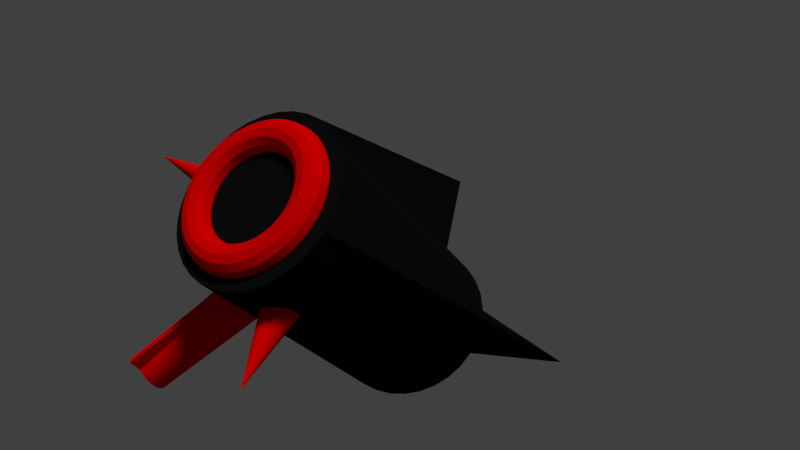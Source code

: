 # Source: TowerA.blend  (saved by Blender 2.74.0; exported with 4.5.12 LTS)
import bpy
from mathutils import Matrix  # noqa: F401  (used for matrix-valued properties, if any)

bpy.ops.wm.read_factory_settings(use_empty=True)
scene = bpy.context.scene
scene.name = 'Scene'

# ---- collections
col_collection_1 = bpy.data.collections.new('Collection 1'); scene.collection.children.link(col_collection_1)

# ---- materials (node trees are filled in below, after node groups)
mat_black = bpy.data.materials.new('black')
mat_black.alpha_threshold = 0.0
mat_black.use_transparent_shadow = False
mat_black.diffuse_color = (0.005605, 0.005605, 0.005605, 1.0)
mat_black.roughness = 0.5
mat_red1 = bpy.data.materials.new('red1')
mat_red1.alpha_threshold = 0.0
mat_red1.use_transparent_shadow = False
mat_red1.diffuse_color = (0.8, 0.0, 0.0, 1.0)
mat_red1.roughness = 0.5

# ---- material node trees

# ---- world
world_world = bpy.data.worlds.new('World'); scene.world = world_world
world_world.color = (0.05088, 0.05088, 0.05088)
world_world.use_sun_shadow = False
world_world.sun_shadow_jitter_overblur = 0.0
world_world.cycles.sampling_method = 'MANUAL'
world_world.cycles.sample_map_resolution = 256

# ---- cameras
cam_camera = bpy.data.cameras.new('Camera')
cam_camera.clip_end = 100.0
cam_camera.lens = 30.0
cam_camera.sensor_width = 32.0
cam_camera.sensor_height = 18.0
cam_camera.ortho_scale = 7.314
cam_camera.shift_x = 0.26
cam_camera.shift_y = 0.04
cam_camera.dof.focus_distance = 0.0
cam_camera.dof.aperture_fstop = 128.0

# ---- lights
light_lamp = bpy.data.lights.new('Lamp', 'SUN')
light_lamp.transmission_factor = 0.0
light_lamp.cutoff_distance = 30.0
light_lamp.angle = 0.1993
light_lamp.energy = 2.01
light_lamp.shadow_buffer_clip_start = 1.001
light_lamp.shadow_soft_size = 0.1
light_lamp.shadow_cascade_max_distance = 1000.0
light_lamp.cycles.use_multiple_importance_sampling = False

# ---- meshes
me_cylinder_002 = bpy.data.meshes.new('Cylinder.002')
me_cylinder_002.from_pydata([(-0.7191, -0.3455, 1.987), (-0.7002, -0.3779, 1.97), (-0.6867, -0.4092, 1.946), (-0.6789, -0.4381, 1.918), (-0.6774, -0.4637, 1.885), (-0.682, -0.4848, 1.85), (-0.6927, -0.5007, 1.814), (-0.709, -0.5108, 1.777), (-0.7303, -0.5147, 1.742), (-1.774, -0.5742, 2.158), (-0.7558, -0.5122, 1.71), (-0.7844, -0.5035, 1.681), (-0.8152, -0.4888, 1.658), (-0.8469, -0.4687, 1.64), (-0.8783, -0.4441, 1.63), (-0.9082, -0.4158, 1.626), (-0.9354, -0.3849, 1.63), (-0.9589, -0.3527, 1.641), (-0.9778, -0.3203, 1.658), (-0.9914, -0.2891, 1.681), (-0.9991, -0.2601, 1.71), (-1.001, -0.2346, 1.742), (-0.996, -0.2134, 1.777), (-0.9853, -0.1975, 1.814), (-0.969, -0.1874, 1.85), (-0.9477, -0.1835, 1.886), (-0.9222, -0.186, 1.918), (-0.8936, -0.1947, 1.946), (-0.8628, -0.2094, 1.97), (-0.8311, -0.2295, 1.987), (-0.7997, -0.2541, 1.998), (-0.7699, -0.2824, 2.001), (-0.7426, -0.3133, 1.998), (0.8654, 0.006895, 2.467), (0.8422, 0.006895, 2.554), (0.7788, 0.006895, 2.617), (0.6921, 0.006895, 2.64), (0.6054, 0.006895, 2.617), (0.542, 0.006895, 2.554), (0.5187, 0.006895, 2.467), (0.542, 0.006895, 2.38), (0.6054, 0.006895, 2.317), (0.6921, 0.006895, 2.294), (0.7788, 0.006895, 2.317), (0.8422, 0.006895, 2.38), (0.858, 0.12, 2.467), (0.835, 0.117, 2.554), (0.7721, 0.1087, 2.617), (0.6862, 0.09741, 2.64), (0.6002, 0.08609, 2.617), (0.5373, 0.07781, 2.554), (0.5143, 0.07478, 2.467), (0.5373, 0.07781, 2.38), (0.6002, 0.08609, 2.317), (0.6862, 0.09741, 2.294), (0.7721, 0.1087, 2.317), (0.835, 0.117, 2.38), (0.8359, 0.2312, 2.467), (0.8135, 0.2252, 2.554), (0.7522, 0.2088, 2.617), (0.6685, 0.1864, 2.64), (0.5847, 0.1639, 2.617), (0.5234, 0.1475, 2.554), (0.501, 0.1415, 2.467), (0.5234, 0.1475, 2.38), (0.5847, 0.1639, 2.317), (0.6685, 0.1864, 2.294), (0.7522, 0.2088, 2.317), (0.8135, 0.2252, 2.38), (0.7995, 0.3386, 2.467), (0.778, 0.3297, 2.554), (0.7194, 0.3054, 2.617), (0.6393, 0.2723, 2.64), (0.5592, 0.2391, 2.617), (0.5006, 0.2148, 2.554), (0.4791, 0.2059, 2.467), (0.5006, 0.2148, 2.38), (0.5592, 0.2391, 2.317), (0.6393, 0.2723, 2.294), (0.7194, 0.3054, 2.317), (0.778, 0.3297, 2.38), (0.7493, 0.4403, 2.467), (0.7292, 0.4287, 2.554), (0.6743, 0.3969, 2.617), (0.5992, 0.3536, 2.64), (0.5241, 0.3103, 2.617), (0.4692, 0.2785, 2.554), (0.4491, 0.2669, 2.467), (0.4692, 0.2785, 2.38), (0.5241, 0.3103, 2.317), (0.5992, 0.3536, 2.294), (0.6743, 0.3969, 2.317), (0.7292, 0.4287, 2.38), (0.6863, 0.5346, 2.467), (0.6679, 0.5204, 2.554), (0.6176, 0.4818, 2.617), (0.5488, 0.429, 2.64), (0.48, 0.3763, 2.617), (0.4297, 0.3376, 2.554), (0.4113, 0.3235, 2.467), (0.4297, 0.3376, 2.38), (0.48, 0.3763, 2.317), (0.5488, 0.429, 2.294), (0.6176, 0.4818, 2.317), (0.6679, 0.5204, 2.38), (0.6116, 0.6198, 2.467), (0.5952, 0.6034, 2.554), (0.5503, 0.5585, 2.617), (0.489, 0.4972, 2.64), (0.4277, 0.4359, 2.617), (0.3828, 0.3911, 2.554), (0.3664, 0.3746, 2.467), (0.3828, 0.3911, 2.38), (0.4277, 0.4359, 2.317), (0.489, 0.4972, 2.294), (0.5503, 0.5585, 2.317), (0.5952, 0.6034, 2.38), (0.5263, 0.6946, 2.467), (0.5122, 0.6761, 2.554), (0.4736, 0.6258, 2.617), (0.4208, 0.557, 2.64), (0.368, 0.4883, 2.617), (0.3294, 0.4379, 2.554), (0.3153, 0.4195, 2.467), (0.3294, 0.4379, 2.38), (0.368, 0.4883, 2.317), (0.4208, 0.557, 2.294), (0.4736, 0.6258, 2.317), (0.5122, 0.6761, 2.38), (0.4321, 0.7576, 2.467), (0.4204, 0.7374, 2.554), (0.3887, 0.6825, 2.617), (0.3454, 0.6074, 2.64), (0.302, 0.5324, 2.617), (0.2703, 0.4774, 2.554), (0.2587, 0.4573, 2.467), (0.2703, 0.4774, 2.38), (0.302, 0.5324, 2.317), (0.3454, 0.6074, 2.294), (0.3887, 0.6825, 2.317), (0.4204, 0.7374, 2.38), (0.3304, 0.8077, 2.467), (0.3215, 0.7862, 2.554), (0.2972, 0.7276, 2.617), (0.264, 0.6475, 2.64), (0.2309, 0.5675, 2.617), (0.2066, 0.5088, 2.554), (0.1977, 0.4874, 2.467), (0.2066, 0.5088, 2.38), (0.2309, 0.5675, 2.317), (0.264, 0.6475, 2.294), (0.2972, 0.7276, 2.317), (0.3215, 0.7862, 2.38), (0.223, 0.8441, 2.467), (0.217, 0.8217, 2.554), (0.2006, 0.7604, 2.617), (0.1781, 0.6767, 2.64), (0.1557, 0.593, 2.617), (0.1393, 0.5317, 2.554), (0.1333, 0.5092, 2.467), (0.1393, 0.5317, 2.38), (0.1557, 0.593, 2.317), (0.1781, 0.6767, 2.294), (0.2006, 0.7604, 2.317), (0.217, 0.8217, 2.38), (0.1118, 0.8663, 2.467), (0.1088, 0.8432, 2.554), (0.1005, 0.7803, 2.617), (0.08918, 0.6944, 2.64), (0.07786, 0.6085, 2.617), (0.06958, 0.5455, 2.554), (0.06655, 0.5225, 2.467), (0.06958, 0.5455, 2.38), (0.07786, 0.6085, 2.317), (0.08918, 0.6944, 2.294), (0.1005, 0.7803, 2.317), (0.1088, 0.8432, 2.38), (-0.001335, 0.8737, 2.467), (-0.001334, 0.8505, 2.554), (-0.001334, 0.787, 2.617), (-0.001335, 0.7003, 2.64), (-0.001335, 0.6136, 2.617), (-0.001335, 0.5502, 2.554), (-0.001335, 0.527, 2.467), (-0.001335, 0.5502, 2.38), (-0.001335, 0.6136, 2.317), (-0.001335, 0.7003, 2.294), (-0.001334, 0.787, 2.317), (-0.001334, 0.8505, 2.38), (-0.1145, 0.8663, 2.467), (-0.1114, 0.8432, 2.554), (-0.1032, 0.7803, 2.617), (-0.09185, 0.6944, 2.64), (-0.08053, 0.6085, 2.617), (-0.07225, 0.5455, 2.554), (-0.06922, 0.5225, 2.467), (-0.07225, 0.5455, 2.38), (-0.08053, 0.6085, 2.317), (-0.09185, 0.6944, 2.294), (-0.1032, 0.7803, 2.317), (-0.1114, 0.8432, 2.38), (-0.2257, 0.8441, 2.467), (-0.2197, 0.8217, 2.554), (-0.2032, 0.7604, 2.617), (-0.1808, 0.6767, 2.64), (-0.1584, 0.593, 2.617), (-0.1419, 0.5317, 2.554), (-0.1359, 0.5092, 2.467), (-0.1419, 0.5317, 2.38), (-0.1584, 0.593, 2.317), (-0.1808, 0.6767, 2.294), (-0.2032, 0.7604, 2.317), (-0.2197, 0.8217, 2.38), (-0.333, 0.8077, 2.467), (-0.3242, 0.7862, 2.554), (-0.2999, 0.7276, 2.617), (-0.2667, 0.6475, 2.64), (-0.2335, 0.5675, 2.617), (-0.2092, 0.5088, 2.554), (-0.2004, 0.4874, 2.467), (-0.2092, 0.5088, 2.38), (-0.2335, 0.5675, 2.317), (-0.2667, 0.6475, 2.294), (-0.2999, 0.7276, 2.317), (-0.3242, 0.7862, 2.38), (-0.4347, 0.7576, 2.467), (-0.4231, 0.7374, 2.554), (-0.3914, 0.6825, 2.617), (-0.348, 0.6074, 2.64), (-0.3047, 0.5324, 2.617), (-0.273, 0.4774, 2.554), (-0.2614, 0.4573, 2.467), (-0.273, 0.4774, 2.38), (-0.3047, 0.5324, 2.317), (-0.348, 0.6074, 2.294), (-0.3914, 0.6825, 2.317), (-0.4231, 0.7374, 2.38), (-0.529, 0.6946, 2.467), (-0.5149, 0.6761, 2.554), (-0.4762, 0.6258, 2.617), (-0.4235, 0.557, 2.64), (-0.3707, 0.4883, 2.617), (-0.3321, 0.4379, 2.554), (-0.3179, 0.4195, 2.467), (-0.3321, 0.4379, 2.38), (-0.3707, 0.4883, 2.317), (-0.4235, 0.557, 2.294), (-0.4762, 0.6258, 2.317), (-0.5149, 0.6761, 2.38), (-0.6142, 0.6198, 2.467), (-0.5978, 0.6034, 2.554), (-0.553, 0.5585, 2.617), (-0.4917, 0.4972, 2.64), (-0.4304, 0.4359, 2.617), (-0.3855, 0.3911, 2.554), (-0.3691, 0.3746, 2.467), (-0.3855, 0.3911, 2.38), (-0.4304, 0.4359, 2.317), (-0.4917, 0.4972, 2.294), (-0.553, 0.5585, 2.317), (-0.5978, 0.6034, 2.38), (-0.689, 0.5346, 2.467), (-0.6706, 0.5204, 2.554), (-0.6202, 0.4818, 2.617), (-0.5515, 0.429, 2.64), (-0.4827, 0.3763, 2.617), (-0.4324, 0.3376, 2.554), (-0.4139, 0.3235, 2.467), (-0.4324, 0.3376, 2.38), (-0.4827, 0.3763, 2.317), (-0.5515, 0.429, 2.294), (-0.6202, 0.4818, 2.317), (-0.6706, 0.5204, 2.38), (-0.752, 0.4403, 2.467), (-0.7319, 0.4287, 2.554), (-0.6769, 0.3969, 2.617), (-0.6019, 0.3536, 2.64), (-0.5268, 0.3103, 2.617), (-0.4718, 0.2785, 2.554), (-0.4517, 0.2669, 2.467), (-0.4718, 0.2785, 2.38), (-0.5268, 0.3103, 2.317), (-0.6019, 0.3536, 2.294), (-0.6769, 0.3969, 2.317), (-0.7319, 0.4287, 2.38), (-0.8021, 0.3386, 2.467), (-0.7807, 0.3297, 2.554), (-0.7221, 0.3054, 2.617), (-0.642, 0.2723, 2.64), (-0.5619, 0.2391, 2.617), (-0.5033, 0.2148, 2.554), (-0.4818, 0.2059, 2.467), (-0.5033, 0.2148, 2.38), (-0.5619, 0.2391, 2.317), (-0.642, 0.2723, 2.294), (-0.7221, 0.3054, 2.317), (-0.7807, 0.3297, 2.38), (-0.8386, 0.2312, 2.467), (-0.8161, 0.2252, 2.554), (-0.7549, 0.2088, 2.617), (-0.6711, 0.1864, 2.64), (-0.5874, 0.1639, 2.617), (-0.5261, 0.1475, 2.554), (-0.5037, 0.1415, 2.467), (-0.5261, 0.1475, 2.38), (-0.5874, 0.1639, 2.317), (-0.6711, 0.1864, 2.294), (-0.7549, 0.2088, 2.317), (-0.8161, 0.2252, 2.38), (-0.8607, 0.12, 2.467), (-0.8377, 0.117, 2.554), (-0.7748, 0.1087, 2.617), (-0.6888, 0.09741, 2.64), (-0.6029, 0.08609, 2.617), (-0.54, 0.07781, 2.554), (-0.517, 0.07478, 2.467), (-0.54, 0.07781, 2.38), (-0.6029, 0.08609, 2.317), (-0.6888, 0.09741, 2.294), (-0.7748, 0.1087, 2.317), (-0.8377, 0.117, 2.38), (-0.8681, 0.006895, 2.467), (-0.8449, 0.006895, 2.554), (-0.7814, 0.006895, 2.617), (-0.6948, 0.006895, 2.64), (-0.6081, 0.006895, 2.617), (-0.5446, 0.006895, 2.554), (-0.5214, 0.006895, 2.467), (-0.5446, 0.006895, 2.38), (-0.6081, 0.006895, 2.317), (-0.6948, 0.006895, 2.294), (-0.7814, 0.006895, 2.317), (-0.8449, 0.006895, 2.38), (-0.8607, -0.1062, 2.467), (-0.8377, -0.1032, 2.554), (-0.7748, -0.09493, 2.617), (-0.6888, -0.08362, 2.64), (-0.6029, -0.0723, 2.617), (-0.54, -0.06402, 2.554), (-0.517, -0.06099, 2.467), (-0.54, -0.06402, 2.38), (-0.6029, -0.0723, 2.317), (-0.6888, -0.08362, 2.294), (-0.7748, -0.09493, 2.317), (-0.8377, -0.1032, 2.38), (-0.8386, -0.2174, 2.467), (-0.8161, -0.2114, 2.554), (-0.7549, -0.195, 2.617), (-0.6711, -0.1726, 2.64), (-0.5874, -0.1501, 2.617), (-0.5261, -0.1337, 2.554), (-0.5037, -0.1277, 2.467), (-0.5261, -0.1337, 2.38), (-0.5874, -0.1501, 2.317), (-0.6711, -0.1726, 2.294), (-0.7549, -0.195, 2.317), (-0.8161, -0.2114, 2.38), (-0.8021, -0.3248, 2.467), (-0.7807, -0.3159, 2.554), (-0.7221, -0.2916, 2.617), (-0.642, -0.2585, 2.64), (-0.5619, -0.2253, 2.617), (-0.5033, -0.201, 2.554), (-0.4818, -0.1921, 2.467), (-0.5033, -0.201, 2.38), (-0.5619, -0.2253, 2.317), (-0.642, -0.2585, 2.294), (-0.7221, -0.2916, 2.317), (-0.7807, -0.3159, 2.38), (-0.752, -0.4265, 2.467), (-0.7319, -0.4149, 2.554), (-0.6769, -0.3832, 2.617), (-0.6019, -0.3398, 2.64), (-0.5268, -0.2965, 2.617), (-0.4718, -0.2648, 2.554), (-0.4517, -0.2531, 2.467), (-0.4718, -0.2648, 2.38), (-0.5268, -0.2965, 2.317), (-0.6019, -0.3398, 2.294), (-0.6769, -0.3832, 2.317), (-0.7319, -0.4149, 2.38), (-0.689, -0.5208, 2.467), (-0.6706, -0.5066, 2.554), (-0.6202, -0.468, 2.617), (-0.5515, -0.4152, 2.64), (-0.4827, -0.3625, 2.617), (-0.4324, -0.3238, 2.554), (-0.4139, -0.3097, 2.467), (-0.4324, -0.3238, 2.38), (-0.4827, -0.3625, 2.317), (-0.5515, -0.4152, 2.294), (-0.6202, -0.468, 2.317), (-0.6706, -0.5066, 2.38), (-0.6142, -0.606, 2.467), (-0.5978, -0.5896, 2.554), (-0.553, -0.5447, 2.617), (-0.4917, -0.4834, 2.64), (-0.4304, -0.4221, 2.617), (-0.3855, -0.3773, 2.554), (-0.3691, -0.3609, 2.467), (-0.3855, -0.3773, 2.38), (-0.4304, -0.4221, 2.317), (-0.4917, -0.4834, 2.294), (-0.553, -0.5447, 2.317), (-0.5978, -0.5896, 2.38), (-0.529, -0.6808, 2.467), (-0.5149, -0.6623, 2.554), (-0.4762, -0.612, 2.617), (-0.4235, -0.5432, 2.64), (-0.3707, -0.4745, 2.617), (-0.3321, -0.4241, 2.554), (-0.3179, -0.4057, 2.467), (-0.3321, -0.4241, 2.38), (-0.3707, -0.4745, 2.317), (-0.4235, -0.5432, 2.294), (-0.4762, -0.612, 2.317), (-0.5149, -0.6623, 2.38), (-0.4347, -0.7438, 2.467), (-0.4231, -0.7236, 2.554), (-0.3914, -0.6687, 2.617), (-0.348, -0.5936, 2.64), (-0.3047, -0.5186, 2.617), (-0.273, -0.4636, 2.554), (-0.2614, -0.4435, 2.467), (-0.273, -0.4636, 2.38), (-0.3047, -0.5186, 2.317), (-0.348, -0.5936, 2.294), (-0.3914, -0.6687, 2.317), (-0.4231, -0.7236, 2.38), (-0.333, -0.7939, 2.467), (-0.3242, -0.7725, 2.554), (-0.2999, -0.7138, 2.617), (-0.2667, -0.6337, 2.64), (-0.2335, -0.5537, 2.617), (-0.2092, -0.495, 2.554), (-0.2004, -0.4736, 2.467), (-0.2092, -0.495, 2.38), (-0.2335, -0.5537, 2.317), (-0.2667, -0.6337, 2.294), (-0.2999, -0.7138, 2.317), (-0.3242, -0.7725, 2.38), (-0.2257, -0.8304, 2.467), (-0.2197, -0.8079, 2.554), (-0.2032, -0.7466, 2.617), (-0.1808, -0.6629, 2.64), (-0.1584, -0.5792, 2.617), (-0.1419, -0.5179, 2.554), (-0.1359, -0.4955, 2.467), (-0.1419, -0.5179, 2.38), (-0.1584, -0.5792, 2.317), (-0.1808, -0.6629, 2.294), (-0.2032, -0.7466, 2.317), (-0.2197, -0.8079, 2.38), (-0.1145, -0.8525, 2.467), (-0.1114, -0.8294, 2.554), (-0.1032, -0.7665, 2.617), (-0.09185, -0.6806, 2.64), (-0.08053, -0.5947, 2.617), (-0.07225, -0.5318, 2.554), (-0.06922, -0.5087, 2.467), (-0.07225, -0.5318, 2.38), (-0.08053, -0.5947, 2.317), (-0.09185, -0.6806, 2.294), (-0.1032, -0.7665, 2.317), (-0.1114, -0.8294, 2.38), (-0.001335, -0.8599, 2.467), (-0.001334, -0.8367, 2.554), (-0.001334, -0.7732, 2.617), (-0.001335, -0.6865, 2.64), (-0.001335, -0.5999, 2.617), (-0.001335, -0.5364, 2.554), (-0.001335, -0.5132, 2.467), (-0.001335, -0.5364, 2.38), (-0.001335, -0.5999, 2.317), (-0.001335, -0.6865, 2.294), (-0.001334, -0.7732, 2.317), (-0.001334, -0.8367, 2.38), (0.1118, -0.8525, 2.467), (0.1088, -0.8294, 2.554), (0.1005, -0.7665, 2.617), (0.08918, -0.6806, 2.64), (0.07786, -0.5947, 2.617), (0.06958, -0.5318, 2.554), (0.06655, -0.5087, 2.467), (0.06958, -0.5318, 2.38), (0.07786, -0.5947, 2.317), (0.08918, -0.6806, 2.294), (0.1005, -0.7665, 2.317), (0.1088, -0.8294, 2.38), (0.223, -0.8304, 2.467), (0.217, -0.8079, 2.554), (0.2006, -0.7466, 2.617), (0.1781, -0.6629, 2.64), (0.1557, -0.5792, 2.617), (0.1393, -0.5179, 2.554), (0.1333, -0.4955, 2.467), (0.1393, -0.5179, 2.38), (0.1557, -0.5792, 2.317), (0.1781, -0.6629, 2.294), (0.2006, -0.7466, 2.317), (0.217, -0.8079, 2.38), (0.3304, -0.7939, 2.467), (0.3215, -0.7725, 2.554), (0.2972, -0.7138, 2.617), (0.264, -0.6337, 2.64), (0.2309, -0.5537, 2.617), (0.2066, -0.495, 2.554), (0.1977, -0.4736, 2.467), (0.2066, -0.495, 2.38), (0.2309, -0.5537, 2.317), (0.264, -0.6337, 2.294), (0.2972, -0.7138, 2.317), (0.3215, -0.7725, 2.38), (0.4321, -0.7438, 2.467), (0.4204, -0.7236, 2.554), (0.3887, -0.6687, 2.617), (0.3454, -0.5936, 2.64), (0.302, -0.5186, 2.617), (0.2703, -0.4636, 2.554), (0.2587, -0.4435, 2.467), (0.2703, -0.4636, 2.38), (0.302, -0.5186, 2.317), (0.3454, -0.5936, 2.294), (0.3887, -0.6687, 2.317), (0.4204, -0.7236, 2.38), (0.5263, -0.6808, 2.467), (0.5122, -0.6623, 2.554), (0.4736, -0.612, 2.617), (0.4208, -0.5432, 2.64), (0.368, -0.4745, 2.617), (0.3294, -0.4241, 2.554), (0.3153, -0.4057, 2.467), (0.3294, -0.4241, 2.38), (0.368, -0.4745, 2.317), (0.4208, -0.5432, 2.294), (0.4736, -0.612, 2.317), (0.5122, -0.6623, 2.38), (0.6116, -0.606, 2.467), (0.5952, -0.5896, 2.554), (0.5503, -0.5447, 2.617), (0.489, -0.4834, 2.64), (0.4277, -0.4221, 2.617), (0.3828, -0.3773, 2.554), (0.3664, -0.3609, 2.467), (0.3828, -0.3773, 2.38), (0.4277, -0.4221, 2.317), (0.489, -0.4834, 2.294), (0.5503, -0.5447, 2.317), (0.5952, -0.5896, 2.38), (0.6863, -0.5208, 2.467), (0.6679, -0.5066, 2.554), (0.6176, -0.468, 2.617), (0.5488, -0.4152, 2.64), (0.48, -0.3625, 2.617), (0.4297, -0.3238, 2.554), (0.4113, -0.3097, 2.467), (0.4297, -0.3238, 2.38), (0.48, -0.3625, 2.317), (0.5488, -0.4152, 2.294), (0.6176, -0.468, 2.317), (0.6679, -0.5066, 2.38), (0.7493, -0.4265, 2.467), (0.7292, -0.4149, 2.554), (0.6743, -0.3832, 2.617), (0.5992, -0.3398, 2.64), (0.5241, -0.2965, 2.617), (0.4692, -0.2648, 2.554), (0.4491, -0.2531, 2.467), (0.4692, -0.2648, 2.38), (0.5241, -0.2965, 2.317), (0.5992, -0.3398, 2.294), (0.6743, -0.3832, 2.317), (0.7292, -0.4149, 2.38), (0.7995, -0.3248, 2.467), (0.778, -0.3159, 2.554), (0.7194, -0.2916, 2.617), (0.6393, -0.2585, 2.64), (0.5592, -0.2253, 2.617), (0.5006, -0.201, 2.554), (0.4791, -0.1921, 2.467), (0.5006, -0.201, 2.38), (0.5592, -0.2253, 2.317), (0.6393, -0.2585, 2.294), (0.7194, -0.2916, 2.317), (0.778, -0.3159, 2.38), (0.8359, -0.2174, 2.467), (0.8135, -0.2114, 2.554), (0.7522, -0.195, 2.617), (0.6685, -0.1726, 2.64), (0.5847, -0.1501, 2.617), (0.5234, -0.1337, 2.554), (0.501, -0.1277, 2.467), (0.5234, -0.1337, 2.38), (0.5847, -0.1501, 2.317), (0.6685, -0.1726, 2.294), (0.7522, -0.195, 2.317), (0.8135, -0.2114, 2.38), (0.858, -0.1062, 2.467), (0.835, -0.1032, 2.554), (0.7721, -0.09493, 2.617), (0.6862, -0.08362, 2.64), (0.6002, -0.0723, 2.617), (0.5373, -0.06402, 2.554), (0.5143, -0.06099, 2.467), (0.5373, -0.06402, 2.38), (0.6002, -0.0723, 2.317), (0.6862, -0.08362, 2.294), (0.7721, -0.09493, 2.317), (0.835, -0.1032, 2.38), (0.0, 1.0, -1.0), (0.0, 1.0, 2.445), (0.1951, 0.9808, -1.0), (0.1951, 0.9808, 2.445), (0.3827, 0.9239, -1.0), (0.3827, 0.9239, 2.445), (0.5556, 0.8315, -1.0), (0.5556, 0.8315, 2.445), (0.7071, 0.7071, -1.0), (0.7071, 0.7071, 2.445), (0.8315, 0.5556, -1.0), (0.8315, 0.5556, 2.445), (0.9239, 0.3827, -1.0), (0.9239, 0.3827, 2.445), (0.9808, 0.1951, -1.0), (0.9808, 0.1951, 2.445), (2.015, -0.002264, -0.9964), (1.0, 7.55e-08, 2.445), (0.9808, -0.1951, -1.0), (0.9808, -0.1951, 2.445), (0.9239, -0.3827, -1.0), (0.9239, -0.3827, 2.445), (0.8315, -0.5556, -1.0), (0.8315, -0.5556, 2.445), (0.7071, -0.7071, -1.0), (0.7071, -0.7071, 2.445), (0.5556, -0.8315, -1.0), (0.5556, -0.8315, 2.445), (0.3827, -0.9239, -1.0), (0.3827, -0.9239, 2.445), (0.1951, -0.9808, -1.0), (0.1951, -0.9808, 2.445), (-0.01013, -1.984, -1.001), (-3.258e-07, -1.0, 2.445), (-0.1951, -0.9808, -1.0), (-0.1951, -0.9808, 2.445), (-0.3827, -0.9239, -1.0), (-0.3827, -0.9239, 2.445), (-0.5556, -0.8315, -1.0), (-0.5556, -0.8315, 2.445), (-0.7071, -0.7071, -1.0), (-0.7071, -0.7071, 2.445), (-0.8315, -0.5556, -1.0), (-0.8315, -0.5556, 2.445), (-0.9239, -0.3827, -1.0), (-0.9239, -0.3827, 2.445), (-0.9808, -0.1951, -1.0), (-0.9808, -0.1951, 2.445), (-1.0, 9.656e-07, -1.0), (-1.0, 9.656e-07, 2.445), (-0.9808, 0.1951, -1.0), (-0.9808, 0.1951, 2.445), (-0.9239, 0.3827, -1.0), (-0.9239, 0.3827, 2.445), (-0.8315, 0.5556, -1.0), (-0.8315, 0.5556, 2.445), (-0.7071, 0.7071, -1.0), (-0.7071, 0.7071, 2.445), (-0.5556, 0.8315, -1.0), (-0.5556, 0.8315, 2.445), (-0.3827, 0.9239, -1.0), (-0.3827, 0.9239, 2.445), (-0.1951, 0.9808, -1.0), (-0.1951, 0.9808, 2.445), (-1.818, 1.849, 1.257), (-0.5698, 0.8198, 1.41), (-0.5556, 0.8315, 1.365), (-0.5532, 0.8327, 1.359), (-1.836, 1.83, 1.298), (-0.5936, 0.8003, 1.457), (-0.5556, 0.8315, 1.192), (-0.5435, 0.8379, 1.304), (-1.805, 1.862, 1.211), (-0.624, 0.7753, 1.496), (-1.859, 1.805, 1.333), (-0.5723, 0.8178, 1.141), (-1.798, 1.868, 1.164), (-0.6998, 0.7131, 1.548), (-1.885, 1.775, 1.36), (-0.6599, 0.7458, 1.527), (-1.802, 1.857, 1.067), (-0.5441, 0.8376, 1.248), (-1.797, 1.866, 1.115), (-1.914, 1.741, 1.38), (-0.7071, 0.7071, 1.003), (-0.555, 0.8318, 1.193), (-1.812, 1.841, 1.023), (-1.831, 1.827, 1.151), (-1.834, 1.825, 1.182), (-1.843, 1.817, 1.219), (-1.856, 1.804, 1.253), (-1.873, 1.785, 1.282), (-1.881, 1.775, 1.293), (-1.894, 1.761, 1.307), (-1.914, 1.738, 1.322), (-1.918, 1.733, 1.325), (-1.93, 1.719, 1.329), (-1.939, 1.707, 1.333), (-1.946, 1.699, 1.334), (-1.952, 1.692, 1.335), (-1.957, 1.686, 1.336), (-1.962, 1.68, 1.336), (-1.967, 1.674, 1.335), (-1.972, 1.667, 1.334), (-1.979, 1.659, 1.333), (-1.989, 1.647, 1.329), (-1.997, 1.637, 1.326), (-2.033, 1.596, 1.364), (-1.944, 1.705, 1.545), (-0.6643, 0.7422, 1.025), (-0.7071, 0.7071, 1.581), (-0.5969, 0.7976, 1.095), (-1.828, 1.819, 0.9828), (-1.833, 1.82, 1.092), (-1.831, 1.823, 1.105), (-1.83, 1.827, 1.144), (-2.0, 1.633, 1.325), (-2.004, 1.628, 1.322), (-2.023, 1.604, 1.307), (-2.034, 1.589, 1.293), (-2.035, 1.588, 1.291), (-2.005, 1.631, 1.382), (-0.7045, 0.7092, 1.004), (-0.7766, 0.6225, 1.559), (-0.6279, 0.7721, 1.056), (-1.849, 1.791, 0.9489), (-1.86, 1.782, 1.009), (-1.847, 1.799, 1.035), (-1.837, 1.814, 1.069), (-2.048, 1.55, 0.9543), (-2.11, 1.489, 1.172), (-2.042, 1.579, 1.282), (-2.057, 1.558, 1.253), (-2.068, 1.543, 1.219), (-2.074, 1.533, 1.182), (-2.075, 1.529, 1.144), (-2.072, 1.531, 1.105), (-2.064, 1.538, 1.069), (-2.051, 1.551, 1.035), (-2.045, 1.558, 1.024), (-0.8315, 0.5556, 1.534), (-0.7073, 0.7069, 1.581), (-1.975, 1.668, 1.546), (-1.902, 1.724, 0.9048), (-1.874, 1.759, 0.9226), (-0.7355, 0.6725, 1.591), (-0.8085, 0.5835, 1.007), (-1.993, 1.614, 0.9072), (-1.919, 1.707, 0.9544), (-1.901, 1.728, 0.9623), (-1.9, 1.731, 0.9637), (-1.886, 1.748, 0.9757), (-1.88, 1.756, 0.9805), (-1.862, 1.779, 1.005), (-2.011, 1.596, 0.9777), (-2.035, 1.569, 1.005), (-2.015, 1.592, 0.9805), (-2.101, 1.493, 1.075), (-2.078, 1.536, 1.304), (-0.836, 0.547, 1.531), (-0.805, 0.5879, 1.551), (-0.7705, 0.6298, 1.592), (-1.932, 1.687, 0.8961), (-0.7743, 0.6252, 0.9947), (-2.0, 1.609, 0.9683), (-1.994, 1.616, 0.9638), (-1.992, 1.618, 0.9623), (-1.973, 1.641, 0.9538), (-1.966, 1.649, 0.9512), (-1.964, 1.652, 0.9508), (-1.958, 1.659, 0.9502), (-1.954, 1.664, 0.9499), (-1.951, 1.668, 0.9497), (-1.948, 1.671, 0.9496), (-1.945, 1.674, 0.9496), (-1.942, 1.678, 0.9497), (-1.939, 1.682, 0.9499), (-1.935, 1.687, 0.9502), (-1.93, 1.694, 0.9508), (-1.927, 1.697, 0.9512), (-1.92, 1.705, 0.9538), (-2.108, 1.487, 1.123), (-2.088, 1.505, 1.03), (-2.105, 1.498, 1.22), (-2.058, 1.564, 1.338), (-0.8584, 0.5052, 1.501), (-0.7394, 0.6678, 0.9938), (-0.8315, 0.5556, 1.022), (-1.962, 1.65, 0.8969), (-2.022, 1.58, 0.9266), (-0.9089, 0.4108, 1.257), (-0.9039, 0.4201, 1.202), (-0.9086, 0.4112, 1.313), (-0.8939, 0.4388, 1.149), (-2.07, 1.525, 0.9893), (-0.9031, 0.4215, 1.367), (-2.094, 1.514, 1.264), (-0.8775, 0.4694, 1.463), (-0.8605, 0.5012, 1.061), (-0.8385, 0.5424, 1.029), (-0.8793, 0.4662, 1.102), (-0.8926, 0.4412, 1.418), (-1.967, 1.666, 1.336), (-1.968, 1.659, 1.336), (-1.967, 1.651, 1.336), (-1.93, 1.659, 1.34), (-1.965, 1.674, 1.336), (-1.999, 1.63, 1.325), (-1.965, 1.644, 1.336), (-1.961, 1.68, 1.336), (-1.992, 1.617, 1.325), (-1.961, 1.638, 1.336), (-1.957, 1.686, 1.336), (-2.02, 1.598, 1.307), (-1.983, 1.606, 1.325), (-1.957, 1.632, 1.336), (-1.951, 1.691, 1.336), (-2.007, 1.582, 1.307), (-1.971, 1.596, 1.325), (-1.951, 1.627, 1.336), (-1.944, 1.694, 1.336), (-2.028, 1.561, 1.282), (-1.99, 1.568, 1.307), (-1.958, 1.59, 1.325), (-1.944, 1.624, 1.336), (-1.937, 1.696, 1.336), (-2.045, 1.544, 1.253), (-2.007, 1.544, 1.282), (-1.971, 1.558, 1.307), (-1.944, 1.585, 1.325), (-1.937, 1.621, 1.336), (-1.93, 1.697, 1.336), (-2.058, 1.531, 1.219), (-2.02, 1.523, 1.253), (-1.983, 1.531, 1.282), (-1.947, 1.57, 1.317), (-1.93, 1.592, 1.327), (-1.915, 1.732, 1.325), (-1.922, 1.696, 1.336), (-2.066, 1.523, 1.182), (-2.03, 1.508, 1.219), (-1.989, 1.516, 1.263), (-1.973, 1.537, 1.289), (-1.959, 1.555, 1.307), (-1.936, 1.584, 1.325), (-1.93, 1.621, 1.336), (-1.901, 1.728, 1.325), (-1.915, 1.694, 1.336), (-2.068, 1.52, 1.144), (-2.036, 1.499, 1.182), (-1.994, 1.509, 1.253), (-2.004, 1.494, 1.219), (-1.979, 1.529, 1.282), (-1.93, 1.591, 1.327), (-1.919, 1.605, 1.331), (-1.922, 1.621, 1.336), (-1.888, 1.76, 1.307), (-1.888, 1.721, 1.325), (-1.908, 1.691, 1.336), (-2.066, 1.523, 1.105), (-2.039, 1.496, 1.144), (-2.01, 1.485, 1.182), (-1.911, 1.615, 1.333), (-1.915, 1.624, 1.336), (-1.869, 1.749, 1.307), (-1.876, 1.712, 1.325), (-1.902, 1.686, 1.336), (-2.058, 1.531, 1.069), (-2.036, 1.499, 1.105), (-2.011, 1.481, 1.144), (-1.953, 1.541, 0.9896), (-1.905, 1.622, 1.334), (-1.908, 1.627, 1.336), (-1.852, 1.774, 1.282), (-1.852, 1.736, 1.307), (-1.867, 1.701, 1.325), (-1.898, 1.68, 1.336), (-2.045, 1.544, 1.035), (-2.03, 1.508, 1.069), (-2.007, 1.483, 1.105), (-1.982, 1.508, 1.032), (-1.772, 1.769, 1.105), (-1.889, 1.642, 1.334), (-1.9, 1.629, 1.335), (-1.902, 1.632, 1.336), (-1.831, 1.757, 1.282), (-1.839, 1.794, 1.253), (-1.839, 1.719, 1.307), (-1.86, 1.688, 1.325), (-1.894, 1.674, 1.336), (-2.028, 1.561, 1.005), (-2.02, 1.523, 1.035), (-1.999, 1.49, 1.073), (-1.774, 1.766, 1.094), (-1.772, 1.772, 1.16), (-1.966, 1.526, 1.005), (-1.864, 1.672, 1.327), (-1.894, 1.635, 1.335), (-1.898, 1.638, 1.336), (-1.814, 1.774, 1.253), (-1.814, 1.736, 1.282), (-1.829, 1.81, 1.219), (-1.846, 1.694, 1.316), (-2.007, 1.582, 0.9805), (-2.007, 1.544, 1.005), (-1.992, 1.508, 1.035), (-1.999, 1.491, 1.069), (-1.998, 1.491, 1.069), (-1.947, 1.548, 0.9835), (-1.779, 1.76, 1.069), (-1.771, 1.773, 1.144), (-1.8, 1.745, 1.262), (-1.983, 1.531, 1.005), (-1.875, 1.659, 1.331), (-1.894, 1.644, 1.336), (-1.892, 1.666, 1.336), (-1.801, 1.787, 1.219), (-1.812, 1.732, 1.282), (-1.833, 1.708, 1.307), (-1.823, 1.819, 1.182), (-1.858, 1.68, 1.325), (-1.983, 1.606, 0.9623), (-1.992, 1.617, 0.9623), (-1.99, 1.568, 0.9805), (-1.984, 1.506, 1.035), (-1.944, 1.551, 0.9805), (-1.951, 1.552, 0.9805), (-1.802, 1.726, 1.012), (-1.777, 1.761, 1.075), (-1.801, 1.787, 1.069), (-1.791, 1.798, 1.144), (-1.793, 1.795, 1.105), (-1.782, 1.764, 1.219), (-1.971, 1.558, 0.9805), (-1.891, 1.659, 1.336), (-1.883, 1.65, 1.333), (-1.892, 1.651, 1.336), (-1.793, 1.795, 1.182), (-1.795, 1.751, 1.253), (-1.821, 1.822, 1.144), (-1.957, 1.632, 0.9512), (-1.961, 1.638, 0.9512), (-1.971, 1.596, 0.9623), (-1.934, 1.563, 0.9738), (-1.79, 1.742, 1.035), (-1.778, 1.759, 1.069), (-1.814, 1.774, 1.035), (-1.794, 1.749, 1.035), (-1.823, 1.819, 1.105), (-1.774, 1.771, 1.182), (-1.93, 1.659, 0.9474), (-1.951, 1.627, 0.9512), (-1.965, 1.644, 0.9512), (-1.958, 1.59, 0.9623), (-1.944, 1.585, 0.9623), (-1.854, 1.659, 0.9623), (-1.831, 1.757, 1.005), (-1.814, 1.736, 1.005), (-1.839, 1.794, 1.035), (-1.829, 1.81, 1.069), (-1.944, 1.624, 0.9512), (-1.937, 1.621, 0.9512), (-1.93, 1.568, 0.9706), (-1.904, 1.598, 0.9595), (-1.818, 1.705, 0.9898), (-1.852, 1.736, 0.9805), (-1.839, 1.719, 0.9805), (-1.852, 1.774, 1.005), (-1.93, 1.621, 0.9512), (-1.93, 1.584, 0.9623), (-1.915, 1.585, 0.9623), (-1.873, 1.636, 0.958), (-1.841, 1.677, 0.9707), (-1.806, 1.721, 1.005), (-1.876, 1.712, 0.9623), (-1.867, 1.701, 0.9623), (-1.869, 1.749, 0.9805), (-1.915, 1.585, 0.9623), (-1.896, 1.608, 0.958), (-1.865, 1.646, 0.9595), (-1.856, 1.674, 0.9623), (-1.827, 1.694, 0.9805), (-1.902, 1.686, 0.9512), (-1.898, 1.68, 0.9512), (-1.888, 1.721, 0.9623), (-1.86, 1.688, 0.9623), (-1.829, 1.701, 0.9805), (-1.922, 1.621, 0.9512), (-1.915, 1.624, 0.9512), (-1.908, 1.627, 0.9512), (-1.881, 1.626, 0.9573), (-1.892, 1.651, 0.9512), (-1.894, 1.644, 0.9512), (-1.855, 1.659, 0.9623), (-1.908, 1.691, 0.9512), (-1.894, 1.674, 0.9512), (-1.901, 1.728, 0.9623), (-1.888, 1.618, 0.9573), (-1.902, 1.632, 0.9512), (-1.898, 1.638, 0.9512), (-1.891, 1.659, 0.9512), (-1.892, 1.666, 0.9512), (-1.915, 1.694, 0.9512), (-1.922, 1.696, 0.9512), (0.1559, 0.9593, 1.658), (0.19, 0.9471, 1.638), (0.227, 0.9333, 1.626), (0.2652, 0.9184, 1.621), (0.3034, 0.9031, 1.625), (0.34, 0.8879, 1.636), (0.3737, 0.8734, 1.655), (0.4031, 0.8602, 1.681), (0.427, 0.8488, 1.713), (0.3894, 1.79, 2.33), (0.4447, 0.8395, 1.749), (0.4554, 0.8329, 1.788), (0.4586, 0.829, 1.829), (0.4544, 0.8282, 1.871), (0.4427, 0.8303, 1.91), (0.4242, 0.8354, 1.947), (0.3994, 0.8432, 1.979), (0.3694, 0.8534, 2.005), (0.3353, 0.8657, 2.025), (0.2984, 0.8795, 2.037), (0.2601, 0.8944, 2.042), (0.2219, 0.9097, 2.038), (0.1853, 0.9249, 2.027), (0.1517, 0.9394, 2.008), (0.1223, 0.9526, 1.982), (0.0983, 0.964, 1.95), (0.08063, 0.9733, 1.914), (0.06996, 0.9799, 1.875), (0.06669, 0.9837, 1.834), (0.07096, 0.9846, 1.792), (0.08259, 0.9824, 1.753), (0.1011, 0.9774, 1.716), (0.1259, 0.9696, 1.684)], [], [(31, 9, 32), (0, 9, 1), (30, 9, 31), (29, 9, 30), (28, 9, 29), (27, 9, 28), (26, 9, 27), (25, 9, 26), (24, 9, 25), (23, 9, 24), (22, 9, 23), (21, 9, 22), (20, 9, 21), (19, 9, 20), (18, 9, 19), (17, 9, 18), (16, 9, 17), (15, 9, 16), (14, 9, 15), (13, 9, 14), (12, 9, 13), (11, 9, 12), (10, 9, 11), (8, 9, 10), (7, 9, 8), (6, 9, 7), (5, 9, 6), (4, 9, 5), (3, 9, 4), (2, 9, 3), (32, 9, 0), (1, 9, 2), (0, 1, 2, 3, 4, 5, 6, 7, 8, 10, 11, 12, 13, 14, 15, 16, 17, 18, 19, 20, 21, 22, 23, 24, 25, 26, 27, 28, 29, 30, 31, 32), (33, 45, 46, 34), (34, 46, 47, 35), (35, 47, 48, 36), (36, 48, 49, 37), (37, 49, 50, 38), (38, 50, 51, 39), (39, 51, 52, 40), (40, 52, 53, 41), (41, 53, 54, 42), (42, 54, 55, 43), (43, 55, 56, 44), (33, 44, 56, 45), (45, 57, 58, 46), (46, 58, 59, 47), (47, 59, 60, 48), (48, 60, 61, 49), (49, 61, 62, 50), (50, 62, 63, 51), (51, 63, 64, 52), (52, 64, 65, 53), (53, 65, 66, 54), (54, 66, 67, 55), (55, 67, 68, 56), (56, 68, 57, 45), (57, 69, 70, 58), (58, 70, 71, 59), (59, 71, 72, 60), (60, 72, 73, 61), (61, 73, 74, 62), (62, 74, 75, 63), (63, 75, 76, 64), (64, 76, 77, 65), (65, 77, 78, 66), (66, 78, 79, 67), (67, 79, 80, 68), (68, 80, 69, 57), (69, 81, 82, 70), (70, 82, 83, 71), (71, 83, 84, 72), (72, 84, 85, 73), (73, 85, 86, 74), (74, 86, 87, 75), (75, 87, 88, 76), (76, 88, 89, 77), (77, 89, 90, 78), (78, 90, 91, 79), (79, 91, 92, 80), (80, 92, 81, 69), (81, 93, 94, 82), (82, 94, 95, 83), (83, 95, 96, 84), (84, 96, 97, 85), (85, 97, 98, 86), (86, 98, 99, 87), (87, 99, 100, 88), (88, 100, 101, 89), (89, 101, 102, 90), (90, 102, 103, 91), (91, 103, 104, 92), (92, 104, 93, 81), (93, 105, 106, 94), (94, 106, 107, 95), (95, 107, 108, 96), (96, 108, 109, 97), (97, 109, 110, 98), (98, 110, 111, 99), (99, 111, 112, 100), (100, 112, 113, 101), (101, 113, 114, 102), (102, 114, 115, 103), (103, 115, 116, 104), (104, 116, 105, 93), (105, 117, 118, 106), (106, 118, 119, 107), (107, 119, 120, 108), (108, 120, 121, 109), (109, 121, 122, 110), (110, 122, 123, 111), (111, 123, 124, 112), (112, 124, 125, 113), (113, 125, 126, 114), (114, 126, 127, 115), (115, 127, 128, 116), (116, 128, 117, 105), (117, 129, 130, 118), (118, 130, 131, 119), (119, 131, 132, 120), (120, 132, 133, 121), (121, 133, 134, 122), (122, 134, 135, 123), (123, 135, 136, 124), (124, 136, 137, 125), (125, 137, 138, 126), (126, 138, 139, 127), (127, 139, 140, 128), (128, 140, 129, 117), (129, 141, 142, 130), (130, 142, 143, 131), (131, 143, 144, 132), (132, 144, 145, 133), (133, 145, 146, 134), (134, 146, 147, 135), (135, 147, 148, 136), (136, 148, 149, 137), (137, 149, 150, 138), (138, 150, 151, 139), (139, 151, 152, 140), (140, 152, 141, 129), (141, 153, 154, 142), (142, 154, 155, 143), (143, 155, 156, 144), (144, 156, 157, 145), (145, 157, 158, 146), (146, 158, 159, 147), (147, 159, 160, 148), (148, 160, 161, 149), (149, 161, 162, 150), (150, 162, 163, 151), (151, 163, 164, 152), (152, 164, 153, 141), (153, 165, 166, 154), (154, 166, 167, 155), (155, 167, 168, 156), (156, 168, 169, 157), (157, 169, 170, 158), (158, 170, 171, 159), (159, 171, 172, 160), (160, 172, 173, 161), (161, 173, 174, 162), (162, 174, 175, 163), (163, 175, 176, 164), (164, 176, 165, 153), (165, 177, 178, 166), (166, 178, 179, 167), (167, 179, 180, 168), (168, 180, 181, 169), (169, 181, 182, 170), (170, 182, 183, 171), (171, 183, 184, 172), (172, 184, 185, 173), (173, 185, 186, 174), (174, 186, 187, 175), (175, 187, 188, 176), (176, 188, 177, 165), (177, 189, 190, 178), (178, 190, 191, 179), (179, 191, 192, 180), (180, 192, 193, 181), (181, 193, 194, 182), (182, 194, 195, 183), (183, 195, 196, 184), (184, 196, 197, 185), (185, 197, 198, 186), (186, 198, 199, 187), (187, 199, 200, 188), (188, 200, 189, 177), (189, 201, 202, 190), (190, 202, 203, 191), (191, 203, 204, 192), (192, 204, 205, 193), (193, 205, 206, 194), (194, 206, 207, 195), (195, 207, 208, 196), (196, 208, 209, 197), (197, 209, 210, 198), (198, 210, 211, 199), (199, 211, 212, 200), (200, 212, 201, 189), (201, 213, 214, 202), (202, 214, 215, 203), (203, 215, 216, 204), (204, 216, 217, 205), (205, 217, 218, 206), (206, 218, 219, 207), (207, 219, 220, 208), (208, 220, 221, 209), (209, 221, 222, 210), (210, 222, 223, 211), (211, 223, 224, 212), (212, 224, 213, 201), (213, 225, 226, 214), (214, 226, 227, 215), (215, 227, 228, 216), (216, 228, 229, 217), (217, 229, 230, 218), (218, 230, 231, 219), (219, 231, 232, 220), (220, 232, 233, 221), (221, 233, 234, 222), (222, 234, 235, 223), (223, 235, 236, 224), (224, 236, 225, 213), (225, 237, 238, 226), (226, 238, 239, 227), (227, 239, 240, 228), (228, 240, 241, 229), (229, 241, 242, 230), (230, 242, 243, 231), (231, 243, 244, 232), (232, 244, 245, 233), (233, 245, 246, 234), (234, 246, 247, 235), (235, 247, 248, 236), (236, 248, 237, 225), (237, 249, 250, 238), (238, 250, 251, 239), (239, 251, 252, 240), (240, 252, 253, 241), (241, 253, 254, 242), (242, 254, 255, 243), (243, 255, 256, 244), (244, 256, 257, 245), (245, 257, 258, 246), (246, 258, 259, 247), (247, 259, 260, 248), (248, 260, 249, 237), (249, 261, 262, 250), (250, 262, 263, 251), (251, 263, 264, 252), (252, 264, 265, 253), (253, 265, 266, 254), (254, 266, 267, 255), (255, 267, 268, 256), (256, 268, 269, 257), (257, 269, 270, 258), (258, 270, 271, 259), (259, 271, 272, 260), (260, 272, 261, 249), (261, 273, 274, 262), (262, 274, 275, 263), (263, 275, 276, 264), (264, 276, 277, 265), (265, 277, 278, 266), (266, 278, 279, 267), (267, 279, 280, 268), (268, 280, 281, 269), (269, 281, 282, 270), (270, 282, 283, 271), (271, 283, 284, 272), (272, 284, 273, 261), (273, 285, 286, 274), (274, 286, 287, 275), (275, 287, 288, 276), (276, 288, 289, 277), (277, 289, 290, 278), (278, 290, 291, 279), (279, 291, 292, 280), (280, 292, 293, 281), (281, 293, 294, 282), (282, 294, 295, 283), (283, 295, 296, 284), (284, 296, 285, 273), (285, 297, 298, 286), (286, 298, 299, 287), (287, 299, 300, 288), (288, 300, 301, 289), (289, 301, 302, 290), (290, 302, 303, 291), (291, 303, 304, 292), (292, 304, 305, 293), (293, 305, 306, 294), (294, 306, 307, 295), (295, 307, 308, 296), (296, 308, 297, 285), (297, 309, 310, 298), (298, 310, 311, 299), (299, 311, 312, 300), (300, 312, 313, 301), (301, 313, 314, 302), (302, 314, 315, 303), (303, 315, 316, 304), (304, 316, 317, 305), (305, 317, 318, 306), (306, 318, 319, 307), (307, 319, 320, 308), (308, 320, 309, 297), (309, 321, 322, 310), (310, 322, 323, 311), (311, 323, 324, 312), (312, 324, 325, 313), (313, 325, 326, 314), (314, 326, 327, 315), (315, 327, 328, 316), (316, 328, 329, 317), (317, 329, 330, 318), (318, 330, 331, 319), (319, 331, 332, 320), (320, 332, 321, 309), (321, 333, 334, 322), (322, 334, 335, 323), (323, 335, 336, 324), (324, 336, 337, 325), (325, 337, 338, 326), (326, 338, 339, 327), (327, 339, 340, 328), (328, 340, 341, 329), (329, 341, 342, 330), (330, 342, 343, 331), (331, 343, 344, 332), (332, 344, 333, 321), (333, 345, 346, 334), (334, 346, 347, 335), (335, 347, 348, 336), (336, 348, 349, 337), (337, 349, 350, 338), (338, 350, 351, 339), (339, 351, 352, 340), (340, 352, 353, 341), (341, 353, 354, 342), (342, 354, 355, 343), (343, 355, 356, 344), (344, 356, 345, 333), (345, 357, 358, 346), (346, 358, 359, 347), (347, 359, 360, 348), (348, 360, 361, 349), (349, 361, 362, 350), (350, 362, 363, 351), (351, 363, 364, 352), (352, 364, 365, 353), (353, 365, 366, 354), (354, 366, 367, 355), (355, 367, 368, 356), (356, 368, 357, 345), (357, 369, 370, 358), (358, 370, 371, 359), (359, 371, 372, 360), (360, 372, 373, 361), (361, 373, 374, 362), (362, 374, 375, 363), (363, 375, 376, 364), (364, 376, 377, 365), (365, 377, 378, 366), (366, 378, 379, 367), (367, 379, 380, 368), (368, 380, 369, 357), (369, 381, 382, 370), (370, 382, 383, 371), (371, 383, 384, 372), (372, 384, 385, 373), (373, 385, 386, 374), (374, 386, 387, 375), (375, 387, 388, 376), (376, 388, 389, 377), (377, 389, 390, 378), (378, 390, 391, 379), (379, 391, 392, 380), (380, 392, 381, 369), (381, 393, 394, 382), (382, 394, 395, 383), (383, 395, 396, 384), (384, 396, 397, 385), (385, 397, 398, 386), (386, 398, 399, 387), (387, 399, 400, 388), (388, 400, 401, 389), (389, 401, 402, 390), (390, 402, 403, 391), (391, 403, 404, 392), (392, 404, 393, 381), (393, 405, 406, 394), (394, 406, 407, 395), (395, 407, 408, 396), (396, 408, 409, 397), (397, 409, 410, 398), (398, 410, 411, 399), (399, 411, 412, 400), (400, 412, 413, 401), (401, 413, 414, 402), (402, 414, 415, 403), (403, 415, 416, 404), (404, 416, 405, 393), (405, 417, 418, 406), (406, 418, 419, 407), (407, 419, 420, 408), (408, 420, 421, 409), (409, 421, 422, 410), (410, 422, 423, 411), (411, 423, 424, 412), (412, 424, 425, 413), (413, 425, 426, 414), (414, 426, 427, 415), (415, 427, 428, 416), (416, 428, 417, 405), (417, 429, 430, 418), (418, 430, 431, 419), (419, 431, 432, 420), (420, 432, 433, 421), (421, 433, 434, 422), (422, 434, 435, 423), (423, 435, 436, 424), (424, 436, 437, 425), (425, 437, 438, 426), (426, 438, 439, 427), (427, 439, 440, 428), (428, 440, 429, 417), (429, 441, 442, 430), (430, 442, 443, 431), (431, 443, 444, 432), (432, 444, 445, 433), (433, 445, 446, 434), (434, 446, 447, 435), (435, 447, 448, 436), (436, 448, 449, 437), (437, 449, 450, 438), (438, 450, 451, 439), (439, 451, 452, 440), (440, 452, 441, 429), (441, 453, 454, 442), (442, 454, 455, 443), (443, 455, 456, 444), (444, 456, 457, 445), (445, 457, 458, 446), (446, 458, 459, 447), (447, 459, 460, 448), (448, 460, 461, 449), (449, 461, 462, 450), (450, 462, 463, 451), (451, 463, 464, 452), (452, 464, 453, 441), (453, 465, 466, 454), (454, 466, 467, 455), (455, 467, 468, 456), (456, 468, 469, 457), (457, 469, 470, 458), (458, 470, 471, 459), (459, 471, 472, 460), (460, 472, 473, 461), (461, 473, 474, 462), (462, 474, 475, 463), (463, 475, 476, 464), (464, 476, 465, 453), (465, 477, 478, 466), (466, 478, 479, 467), (467, 479, 480, 468), (468, 480, 481, 469), (469, 481, 482, 470), (470, 482, 483, 471), (471, 483, 484, 472), (472, 484, 485, 473), (473, 485, 486, 474), (474, 486, 487, 475), (475, 487, 488, 476), (476, 488, 477, 465), (477, 489, 490, 478), (478, 490, 491, 479), (479, 491, 492, 480), (480, 492, 493, 481), (481, 493, 494, 482), (482, 494, 495, 483), (483, 495, 496, 484), (484, 496, 497, 485), (485, 497, 498, 486), (486, 498, 499, 487), (487, 499, 500, 488), (488, 500, 489, 477), (489, 501, 502, 490), (490, 502, 503, 491), (491, 503, 504, 492), (492, 504, 505, 493), (493, 505, 506, 494), (494, 506, 507, 495), (495, 507, 508, 496), (496, 508, 509, 497), (497, 509, 510, 498), (498, 510, 511, 499), (499, 511, 512, 500), (500, 512, 501, 489), (501, 513, 514, 502), (502, 514, 515, 503), (503, 515, 516, 504), (504, 516, 517, 505), (505, 517, 518, 506), (506, 518, 519, 507), (507, 519, 520, 508), (508, 520, 521, 509), (509, 521, 522, 510), (510, 522, 523, 511), (511, 523, 524, 512), (512, 524, 513, 501), (513, 525, 526, 514), (514, 526, 527, 515), (515, 527, 528, 516), (516, 528, 529, 517), (517, 529, 530, 518), (518, 530, 531, 519), (519, 531, 532, 520), (520, 532, 533, 521), (521, 533, 534, 522), (522, 534, 535, 523), (523, 535, 536, 524), (524, 536, 525, 513), (525, 537, 538, 526), (526, 538, 539, 527), (527, 539, 540, 528), (528, 540, 541, 529), (529, 541, 542, 530), (530, 542, 543, 531), (531, 543, 544, 532), (532, 544, 545, 533), (533, 545, 546, 534), (534, 546, 547, 535), (535, 547, 548, 536), (536, 548, 537, 525), (537, 549, 550, 538), (538, 550, 551, 539), (539, 551, 552, 540), (540, 552, 553, 541), (541, 553, 554, 542), (542, 554, 555, 543), (543, 555, 556, 544), (544, 556, 557, 545), (545, 557, 558, 546), (546, 558, 559, 547), (547, 559, 560, 548), (548, 560, 549, 537), (549, 561, 562, 550), (550, 562, 563, 551), (551, 563, 564, 552), (552, 564, 565, 553), (553, 565, 566, 554), (554, 566, 567, 555), (555, 567, 568, 556), (556, 568, 569, 557), (557, 569, 570, 558), (558, 570, 571, 559), (559, 571, 572, 560), (560, 572, 561, 549), (561, 573, 574, 562), (562, 574, 575, 563), (563, 575, 576, 564), (564, 576, 577, 565), (565, 577, 578, 566), (566, 578, 579, 567), (567, 579, 580, 568), (568, 580, 581, 569), (569, 581, 582, 570), (570, 582, 583, 571), (571, 583, 584, 572), (572, 584, 573, 561), (573, 585, 586, 574), (574, 586, 587, 575), (575, 587, 588, 576), (576, 588, 589, 577), (577, 589, 590, 578), (578, 590, 591, 579), (579, 591, 592, 580), (580, 592, 593, 581), (581, 593, 594, 582), (582, 594, 595, 583), (583, 595, 596, 584), (584, 596, 585, 573), (585, 597, 598, 586), (586, 598, 599, 587), (587, 599, 600, 588), (588, 600, 601, 589), (589, 601, 602, 590), (590, 602, 603, 591), (591, 603, 604, 592), (592, 604, 605, 593), (593, 605, 606, 594), (594, 606, 607, 595), (595, 607, 608, 596), (596, 608, 597, 585), (597, 33, 34, 598), (598, 34, 35, 599), (599, 35, 36, 600), (600, 36, 37, 601), (601, 37, 38, 602), (602, 38, 39, 603), (603, 39, 40, 604), (604, 40, 41, 605), (605, 41, 42, 606), (606, 42, 43, 607), (607, 43, 44, 608), (608, 44, 33, 597), (609, 610, 612, 611), (611, 612, 614, 613), (613, 614, 616, 615), (615, 616, 618, 617), (617, 618, 620, 619), (619, 620, 622, 621), (621, 622, 624, 623), (623, 624, 626, 625), (625, 626, 628, 627), (627, 628, 630, 629), (629, 630, 632, 631), (631, 632, 634, 633), (633, 634, 636, 635), (635, 636, 638, 637), (637, 638, 640, 639), (639, 640, 642, 641), (641, 642, 644, 643), (643, 644, 646, 645), (645, 646, 648, 647), (647, 648, 650, 649), (649, 650, 652, 651), (651, 652, 654, 653), (653, 654, 656, 655), (655, 656, 658, 657), (657, 658, 660, 659), (659, 660, 662, 661), (661, 662, 664, 663), (663, 664, 666, 665), (665, 666, 668, 667), (667, 668, 670, 669), (612, 610, 672, 670, 668, 666, 664, 662, 660, 658, 656, 654, 652, 650, 648, 646, 644, 642, 640, 638, 636, 634, 632, 630, 628, 626, 624, 622, 620, 618, 616, 614), (671, 672, 610, 609), (669, 670, 672, 671), (609, 611, 613, 615, 617, 619, 621, 623, 625, 627, 629, 631, 633, 635, 637, 639, 641, 643, 645, 647, 649, 651, 653, 655, 657, 659, 661, 663, 665, 667, 669, 671), (674, 675, 676, 681, 673), (674, 673, 677, 678), (675, 674, 678, 682, 688, 686, 719, 693, 731, 718, 733, 720, 684, 679), (675, 679, 694, 690, 680, 676), (673, 681, 685, 691, 696, 697, 698, 699, 700, 701, 702, 703, 704, 705, 706, 707, 708, 709, 710, 711, 712, 713, 714, 715, 716, 730, 751, 717, 692, 687, 683, 677), (678, 677, 683, 682), (680, 685, 681, 676), (682, 683, 687, 688), (695, 689, 694, 679, 684), (690, 691, 685, 680), (688, 687, 692, 686), (694, 689, 691, 690), (692, 717, 750, 719, 686), (720, 721, 695, 684), (689, 695, 735, 736, 737, 722, 691), (696, 691, 722, 723, 724), (716, 715, 725, 726, 727, 728, 729), (770, 732, 769, 749, 796, 755, 772, 795, 693, 719, 750, 754), (733, 734, 721, 720), (739, 792, 805, 767, 793, 716, 729, 740, 741, 742, 743, 744, 745, 746, 747, 748, 738, 803, 791, 766, 790), (768, 749, 769, 730, 716), (731, 752, 753, 718), (731, 693, 795, 771, 752), (718, 753, 734, 733), (695, 760, 761, 762, 735), (763, 738, 748, 764, 765), (750, 717, 754), (770, 751, 730, 732), (754, 717, 751, 770), (752, 771, 797, 756, 757, 758, 759, 760, 695, 721, 734, 753), (757, 756, 798, 738, 773, 774, 775, 776, 777, 778, 779, 780, 781, 782, 783, 784, 785, 786, 787, 788, 789), (773, 738, 763), (768, 716, 793, 794), (768, 794, 806, 810, 804, 801, 799, 800, 802, 809, 807, 808, 796, 749), (732, 730, 769), (755, 756, 797, 772), (799, 790, 766, 800), (801, 739, 790, 799), (800, 766, 791, 802), (804, 792, 739, 801), (794, 793, 767, 806), (772, 797, 771, 795), (755, 796, 808, 798, 756), (807, 738, 798, 808), (802, 791, 803, 809), (809, 803, 738, 807), (810, 805, 792, 804), (806, 767, 805, 810), (713, 712, 811, 812), (714, 713, 812, 813), (812, 811, 814), (712, 711, 815, 811), (816, 725, 715, 714, 813, 817), (813, 812, 814), (811, 815, 814), (711, 710, 818, 815), (726, 725, 816), (819, 816, 817, 820), (817, 813, 814), (815, 818, 814), (710, 709, 821, 818), (727, 726, 816, 819, 822), (823, 819, 820, 824), (820, 817, 814), (818, 821, 814), (709, 708, 825, 821), (728, 727, 822), (826, 822, 819, 823), (827, 823, 824, 828), (824, 820, 814), (821, 825, 814), (708, 707, 829, 825), (830, 740, 729, 728, 822, 826), (831, 826, 823, 827), (832, 827, 828, 833), (828, 824, 814), (825, 829, 814), (707, 706, 834, 829), (741, 740, 830, 835), (836, 830, 826, 831), (837, 831, 827, 832), (838, 832, 833, 839), (833, 828, 814), (829, 834, 814), (706, 705, 840, 834), (742, 741, 835, 841), (842, 835, 830, 836), (843, 836, 831, 837), (838, 844, 852, 837, 832), (838, 839, 854, 845, 862, 853), (839, 833, 814), (834, 840, 814), (705, 704, 846, 847, 840), (743, 742, 841, 848), (849, 841, 835, 842), (843, 850, 859, 842, 836), (852, 851, 861, 843, 837), (853, 844, 838), (854, 839, 814), (840, 847, 814), (846, 855, 856, 847), (704, 703, 846), (744, 743, 848, 857), (858, 848, 841, 849), (859, 860, 849, 842), (861, 850, 843), (852, 844, 853, 862, 903, 919, 890, 902, 917, 879, 904, 889, 851), (863, 845, 854, 864), (864, 854, 814), (847, 856, 814), (703, 702, 865, 855, 846), (855, 866, 867, 856), (745, 744, 857, 868), (869, 857, 848, 858), (860, 870, 858, 849), (861, 851, 889, 933, 916, 901, 888, 878, 870, 860, 859, 850), (947, 941, 958, 903, 862, 845, 863, 871, 880, 892, 906, 891, 944, 922, 905, 929, 911, 927, 926, 920), (871, 863, 864, 872), (872, 864, 814), (856, 867, 814), (865, 873, 866, 855), (702, 701, 865), (866, 874, 875, 867), (746, 745, 868, 876), (877, 868, 857, 869), (870, 878, 869, 858), (880, 871, 872, 881), (881, 872, 814), (867, 875, 814), (701, 700, 882, 873, 865), (873, 883, 874, 866), (874, 884, 885, 875), (747, 746, 876, 886), (887, 876, 868, 877), (878, 888, 877, 869), (880, 881, 893, 892), (893, 881, 814), (875, 885, 814), (882, 894, 883, 873), (700, 699, 895, 882), (883, 896, 884, 874), (884, 897, 898, 885), (899, 764, 748, 747, 886), (900, 886, 876, 887), (887, 877, 888, 901, 915), (907, 893, 814), (885, 898, 814), (895, 908, 894, 882), (894, 909, 896, 883), (699, 698, 910, 895), (897, 884, 896, 927, 911), (929, 905, 924, 898, 897), (765, 764, 899, 912), (913, 899, 886, 900), (914, 900, 887, 915), (902, 890, 940, 938, 918, 937), (904, 879, 935, 942, 921), (904, 921, 914, 933, 889), (906, 907, 923, 891), (892, 893, 907, 906), (923, 907, 814), (898, 924, 814), (910, 925, 908, 895), (909, 894, 908, 947, 920), (926, 927, 896, 909), (698, 697, 928, 910), (911, 929, 897), (930, 931, 774, 773, 763, 765, 912), (932, 912, 899, 913), (921, 913, 900, 914), (915, 916, 933, 914), (901, 916, 915), (879, 917, 934, 935), (890, 919, 939, 940), (919, 903, 958, 946, 939), (905, 922, 943, 924), (945, 923, 814), (924, 943, 814), (928, 946, 925, 910), (941, 947, 908, 925), (920, 926, 909), (697, 696, 724, 948, 928), (949, 950, 931, 930), (951, 930, 912, 932), (775, 774, 931), (942, 932, 913, 921), (934, 952, 971, 978, 963, 935), (937, 954, 953, 936, 952, 934, 917, 902), (954, 937, 918), (955, 956, 918, 938), (957, 940, 939, 948), (922, 944, 945, 943), (944, 891, 923, 945), (943, 945, 814), (948, 939, 946, 928), (958, 941, 925, 946), (724, 723, 957, 948), (959, 950, 949), (960, 949, 930, 951), (776, 775, 931, 950, 961), (962, 951, 932, 942), (963, 962, 942, 935), (988, 980, 999, 1006, 987, 972, 986, 979, 971, 952, 936, 982, 973, 990, 981, 964, 1002), (956, 966, 982, 936, 953), (953, 954, 918, 956), (965, 966, 956, 955), (967, 955, 938, 968), (968, 938, 940, 957), (723, 722, 737, 968, 957), (959, 961, 950), (959, 949, 960), (969, 960, 951, 962), (777, 776, 961), (970, 969, 962, 963), (974, 975, 966, 965), (976, 965, 955, 967), (737, 736, 967, 968), (778, 777, 961, 959), (959, 960, 969), (959, 969, 970), (977, 970, 963, 978), (983, 984, 975, 974), (985, 974, 965, 976), (995, 973, 982, 966, 975), (736, 735, 762, 976, 967), (779, 778, 959), (959, 970, 977), (979, 986, 996, 977, 978), (971, 979, 978), (964, 981, 989), (991, 992, 984, 983), (993, 983, 974, 985), (984, 994, 995, 975), (762, 761, 985, 976), (780, 779, 959), (959, 977, 996), (986, 972, 997, 996), (972, 987, 998, 997), (980, 988, 1000, 1001), (964, 989, 1010, 1009, 1002), (990, 995, 994, 989, 981), (990, 973, 995), (959, 992, 991), (1003, 991, 983, 993), (992, 1004, 994, 984), (1005, 993, 985, 761, 760, 759), (781, 780, 959), (959, 996, 997), (959, 997, 998), (987, 1006, 1007, 998), (999, 980, 1001, 1008), (959, 1001, 1000), (988, 1002, 1009, 1000), (1004, 1010, 989, 994), (959, 1004, 992), (959, 991, 1003), (1011, 1003, 993, 1005), (759, 758, 1005), (782, 781, 959), (959, 998, 1007), (1006, 999, 1008, 1007), (959, 1008, 1001), (959, 1000, 1009), (959, 1010, 1004), (959, 1003, 1011), (1012, 1011, 1005, 758, 757, 789), (783, 782, 959), (959, 1007, 1008), (959, 1009, 1010), (959, 1011, 1012), (789, 788, 1012), (784, 783, 959), (788, 787, 959, 1012), (785, 784, 959), (787, 786, 959), (786, 785, 959), (1044, 1022, 1045), (1013, 1022, 1014), (1043, 1022, 1044), (1042, 1022, 1043), (1041, 1022, 1042), (1040, 1022, 1041), (1039, 1022, 1040), (1038, 1022, 1039), (1037, 1022, 1038), (1036, 1022, 1037), (1035, 1022, 1036), (1034, 1022, 1035), (1033, 1022, 1034), (1032, 1022, 1033), (1031, 1022, 1032), (1030, 1022, 1031), (1029, 1022, 1030), (1028, 1022, 1029), (1027, 1022, 1028), (1026, 1022, 1027), (1025, 1022, 1026), (1024, 1022, 1025), (1023, 1022, 1024), (1021, 1022, 1023), (1020, 1022, 1021), (1019, 1022, 1020), (1018, 1022, 1019), (1017, 1022, 1018), (1016, 1022, 1017), (1015, 1022, 1016), (1045, 1022, 1013), (1014, 1022, 1015), (1013, 1014, 1015, 1016, 1017, 1018, 1019, 1020, 1021, 1023, 1024, 1025, 1026, 1027, 1028, 1029, 1030, 1031, 1032, 1033, 1034, 1035, 1036, 1037, 1038, 1039, 1040, 1041, 1042, 1043, 1044, 1045)])
me_cylinder_002.polygons.foreach_set('material_index', [1, 1, 1, 1, 1, 1, 1, 1, 1, 1, 1, 1, 1, 1, 1, 1, 1, 1, 1, 1, 1, 1, 1, 1, 1, 1, 1, 1, 1, 1, 1, 1, 1, 1, 1, 1, 1, 1, 1, 1, 1, 1, 1, 1, 1, 1, 1, 1, 1, 1, 1, 1, 1, 1, 1, 1, 1, 1, 1, 1, 1, 1, 1, 1, 1, 1, 1, 1, 1, 1, 1, 1, 1, 1, 1, 1, 1, 1, 1, 1, 1, 1, 1, 1, 1, 1, 1, 1, 1, 1, 1, 1, 1, 1, 1, 1, 1, 1, 1, 1, 1, 1, 1, 1, 1, 1, 1, 1, 1, 1, 1, 1, 1, 1, 1, 1, 1, 1, 1, 1, 1, 1, 1, 1, 1, 1, 1, 1, 1, 1, 1, 1, 1, 1, 1, 1, 1, 1, 1, 1, 1, 1, 1, 1, 1, 1, 1, 1, 1, 1, 1, 1, 1, 1, 1, 1, 1, 1, 1, 1, 1, 1, 1, 1, 1, 1, 1, 1, 1, 1, 1, 1, 1, 1, 1, 1, 1, 1, 1, 1, 1, 1, 1, 1, 1, 1, 1, 1, 1, 1, 1, 1, 1, 1, 1, 1, 1, 1, 1, 1, 1, 1, 1, 1, 1, 1, 1, 1, 1, 1, 1, 1, 1, 1, 1, 1, 1, 1, 1, 1, 1, 1, 1, 1, 1, 1, 1, 1, 1, 1, 1, 1, 1, 1, 1, 1, 1, 1, 1, 1, 1, 1, 1, 1, 1, 1, 1, 1, 1, 1, 1, 1, 1, 1, 1, 1, 1, 1, 1, 1, 1, 1, 1, 1, 1, 1, 1, 1, 1, 1, 1, 1, 1, 1, 1, 1, 1, 1, 1, 1, 1, 1, 1, 1, 1, 1, 1, 1, 1, 1, 1, 1, 1, 1, 1, 1, 1, 1, 1, 1, 1, 1, 1, 1, 1, 1, 1, 1, 1, 1, 1, 1, 1, 1, 1, 1, 1, 1, 1, 1, 1, 1, 1, 1, 1, 1, 1, 1, 1, 1, 1, 1, 1, 1, 1, 1, 1, 1, 1, 1, 1, 1, 1, 1, 1, 1, 1, 1, 1, 1, 1, 1, 1, 1, 1, 1, 1, 1, 1, 1, 1, 1, 1, 1, 1, 1, 1, 1, 1, 1, 1, 1, 1, 1, 1, 1, 1, 1, 1, 1, 1, 1, 1, 1, 1, 1, 1, 1, 1, 1, 1, 1, 1, 1, 1, 1, 1, 1, 1, 1, 1, 1, 1, 1, 1, 1, 1, 1, 1, 1, 1, 1, 1, 1, 1, 1, 1, 1, 1, 1, 1, 1, 1, 1, 1, 1, 1, 1, 1, 1, 1, 1, 1, 1, 1, 1, 1, 1, 1, 1, 1, 1, 1, 1, 1, 1, 1, 1, 1, 1, 1, 1, 1, 1, 1, 1, 1, 1, 1, 1, 1, 1, 1, 1, 1, 1, 1, 1, 1, 1, 1, 1, 1, 1, 1, 1, 1, 1, 1, 1, 1, 1, 1, 1, 1, 1, 1, 1, 1, 1, 1, 1, 1, 1, 1, 1, 1, 1, 1, 1, 1, 1, 1, 1, 1, 1, 1, 1, 1, 1, 1, 1, 1, 1, 1, 1, 1, 1, 1, 1, 1, 1, 1, 1, 1, 1, 1, 1, 1, 1, 1, 1, 1, 1, 1, 1, 1, 1, 1, 1, 1, 1, 1, 1, 1, 1, 1, 1, 1, 1, 1, 1, 1, 1, 1, 1, 1, 1, 1, 1, 1, 1, 1, 1, 1, 1, 1, 1, 1, 1, 1, 1, 1, 1, 1, 1, 1, 1, 1, 1, 1, 1, 1, 1, 1, 1, 1, 1, 1, 1, 1, 1, 1, 1, 1, 1, 1, 1, 1, 1, 1, 1, 1, 1, 1, 1, 1, 1, 1, 0, 0, 0, 0, 0, 0, 0, 0, 0, 0, 0, 0, 0, 0, 0, 0, 0, 0, 0, 0, 0, 0, 0, 0, 0, 0, 0, 0, 0, 0, 0, 0, 0, 0, 1, 1, 1, 1, 1, 1, 1, 1, 1, 1, 1, 1, 1, 1, 1, 1, 1, 1, 1, 1, 1, 1, 1, 1, 1, 1, 1, 1, 1, 1, 1, 1, 1, 1, 1, 1, 1, 1, 1, 1, 1, 1, 1, 1, 1, 1, 1, 1, 1, 1, 1, 1, 1, 1, 1, 1, 1, 1, 1, 1, 1, 1, 1, 1, 1, 1, 1, 1, 1, 1, 1, 1, 1, 1, 1, 1, 1, 1, 1, 1, 1, 1, 1, 1, 1, 1, 1, 1, 1, 1, 1, 1, 1, 1, 1, 1, 1, 1, 1, 1, 1, 1, 1, 1, 1, 1, 1, 1, 1, 1, 1, 1, 1, 1, 1, 1, 1, 1, 1, 1, 1, 1, 1, 1, 1, 1, 1, 1, 1, 1, 1, 1, 1, 1, 1, 1, 1, 1, 1, 1, 1, 1, 1, 1, 1, 1, 1, 1, 1, 1, 1, 1, 1, 1, 1, 1, 1, 1, 1, 1, 1, 1, 1, 1, 1, 1, 1, 1, 1, 1, 1, 1, 1, 1, 1, 1, 1, 1, 1, 1, 1, 1, 1, 1, 1, 1, 1, 1, 1, 1, 1, 1, 1, 1, 1, 1, 1, 1, 1, 1, 1, 1, 1, 1, 1, 1, 1, 1, 1, 1, 1, 1, 1, 1, 1, 1, 1, 1, 1, 1, 1, 1, 1, 1, 1, 1, 1, 1, 1, 1, 1, 1, 1, 1, 1, 1, 1, 1, 1, 1, 1, 1, 1, 1, 1, 1, 1, 1, 1, 1, 1, 1, 1, 1, 1, 1, 1, 1, 1, 1, 1, 1, 1, 1, 1, 1, 1, 1, 1, 1, 1, 1, 1, 1, 1, 1, 1, 1, 1, 1, 1, 1, 1, 1, 1, 1, 1, 1, 1, 1, 1, 1, 1, 1, 1, 1, 1, 1, 1, 1, 1, 1, 1, 1, 1, 1, 1, 1, 1])
me_cylinder_002.materials.append(mat_black)
me_cylinder_002.materials.append(mat_red1)
me_cylinder_002.use_remesh_preserve_volume = False
me_cylinder_002.use_remesh_preserve_attributes = False
me_cylinder_002.use_mirror_vertex_groups = False
me_cylinder_002.update()

# ---- objects
ob_cylinder = bpy.data.objects.new('Cylinder', me_cylinder_002)
ob_lamp = bpy.data.objects.new('Lamp', light_lamp)
ob_camera = bpy.data.objects.new('Camera', cam_camera)

# ---- transforms, parenting, visibility, modifiers, constraints
ob_cylinder.location = (0.0, 0.04873, 0.0)
ob_cylinder.rotation_euler = (0.0, -0.901, -1.817)
ob_cylinder.lock_location = (False, False, True)
ob_cylinder.lineart.crease_threshold = 0.0
ob_lamp.location = (-1.835, 2.226, 7.541)
ob_lamp.rotation_euler = (6.283, 0.4161, 8.739)
ob_lamp.lock_rotations_4d = False
ob_lamp.empty_display_type = 'ARROWS'
ob_lamp.color = (0.0, 0.0, 0.0, 0.0)
ob_lamp.lineart.crease_threshold = 0.0
ob_camera.location = (-3.21, 8.207, 3.192)
ob_camera.rotation_euler = (1.272, 0.06721, 3.739)
ob_camera.lock_rotations_4d = False
ob_camera.empty_display_type = 'ARROWS'
ob_camera.color = (0.0, 0.0, 0.0, 0.0)
ob_camera.display_type = 'WIRE'
ob_camera.lineart.crease_threshold = 0.0

# ---- collection membership
col_collection_1.objects.link(ob_cylinder)
col_collection_1.objects.link(ob_lamp)
col_collection_1.objects.link(ob_camera)

# ---- scene / render settings (as saved in the file)
scene.camera = ob_camera
scene.frame_start = 1; scene.frame_end = 250; scene.frame_set(4)
scene.render.engine = 'BLENDER_EEVEE_NEXT'
scene.render.resolution_percentage = 50
scene.render.dither_intensity = 0.0
scene.cycles.use_denoising = False
scene.cycles.samples = 10
scene.cycles.sampling_pattern = 'TABULATED_SOBOL'
scene.cycles.light_sampling_threshold = 0.0
scene.cycles.use_adaptive_sampling = False
scene.cycles.use_light_tree = False
scene.cycles.blur_glossy = 0.0
scene.cycles.pixel_filter_type = 'GAUSSIAN'
scene.cycles.sample_clamp_indirect = 0.0
scene.view_settings.view_transform = 'Standard'
bpy.context.view_layer.update()
